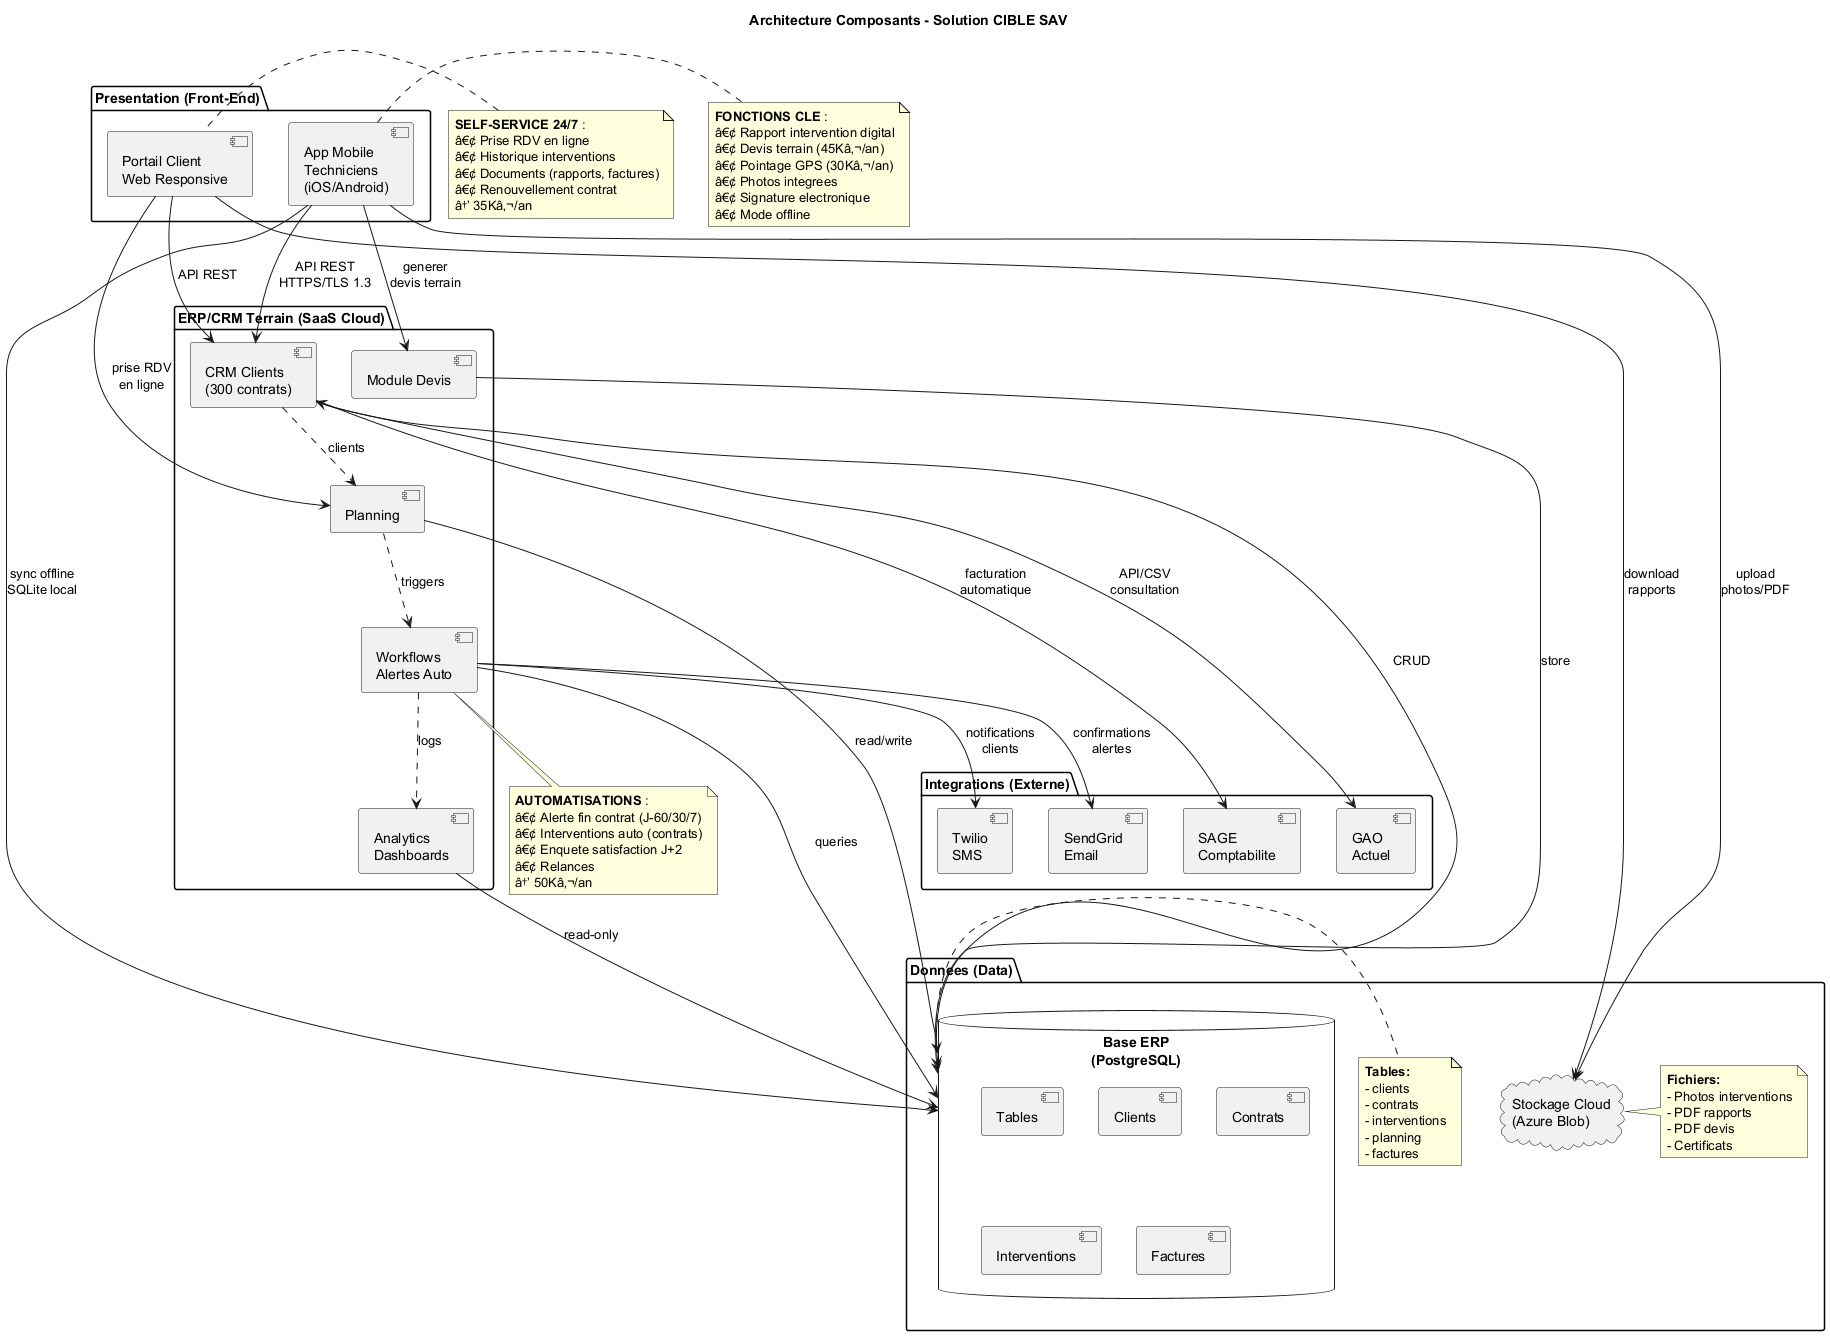

The diagram above was rendered by PlantUML. Its source (embedded in the PNG):
@startuml Component_Architecture

title Architecture Composants - Solution CIBLE SAV

package "Presentation (Front-End)" {
  [App Mobile\nTechniciens\n(iOS/Android)] as AppMobile
  [Portail Client\nWeb Responsive] as PortailWeb
}

package "ERP/CRM Terrain (SaaS Cloud)" {
  [CRM Clients\n(300 contrats)] as CRM
  [Planning\nIntelligent] as Planning
  [Module Devis] as Devis
  [Workflows\nAlertes Auto] as Workflows
  [Analytics\nDashboards] as Analytics

  CRM ..> Planning : clients
  Planning ..> Workflows : triggers
  Workflows ..> Analytics : logs
}

package "Donnees (Data)" {
  database "Base ERP\n(PostgreSQL)" as DB {
    [Tables]
    [Clients]
    [Contrats]
    [Interventions]
    [Planning]
    [Factures]
  }

  cloud "Stockage Cloud\n(Azure Blob)" as Cloud

  note right of DB
    **Tables:**
    - clients
    - contrats
    - interventions
    - planning
    - factures
  end note

  note right of Cloud
    **Fichiers:**
    - Photos interventions
    - PDF rapports
    - PDF devis
    - Certificats
  end note
}

package "Integrations (Externe)" {
  [GAO\nActuel] as GAO
  [SAGE\nComptabilite] as SAGE
  [Twilio\nSMS] as SMS
  [SendGrid\nEmail] as Email
}

AppMobile --> CRM : API REST\nHTTPS/TLS 1.3
AppMobile --> Devis : generer\ndevis terrain
AppMobile --> DB : sync offline\nSQLite local

PortailWeb --> CRM : API REST
PortailWeb --> Planning : prise RDV\nen ligne

CRM --> DB : CRUD
Planning --> DB : read/write
Devis --> DB : store
Workflows --> DB : queries
Analytics --> DB : read-only

AppMobile --> Cloud : upload\nphotos/PDF
PortailWeb --> Cloud : download\nrapports

CRM <--> GAO : API/CSV\nconsultation
CRM --> SAGE : facturation\nautomatique
Workflows --> SMS : notifications\nclients
Workflows --> Email : confirmations\nalertes

note right of AppMobile
  **FONCTIONS CLE** :
  â€¢ Rapport intervention digital
  â€¢ Devis terrain (45Kâ‚¬/an)
  â€¢ Pointage GPS (30Kâ‚¬/an)
  â€¢ Photos integrees
  â€¢ Signature electronique
  â€¢ Mode offline
end note

note left of PortailWeb
  **SELF-SERVICE 24/7** :
  â€¢ Prise RDV en ligne
  â€¢ Historique interventions
  â€¢ Documents (rapports, factures)
  â€¢ Renouvellement contrat
  â†’ 35Kâ‚¬/an
end note

note bottom of Workflows
  **AUTOMATISATIONS** :
  â€¢ Alerte fin contrat (J-60/30/7)
  â€¢ Interventions auto (contrats)
  â€¢ Enquete satisfaction J+2
  â€¢ Relances
  â†’ 50Kâ‚¬/an
end note

@enduml